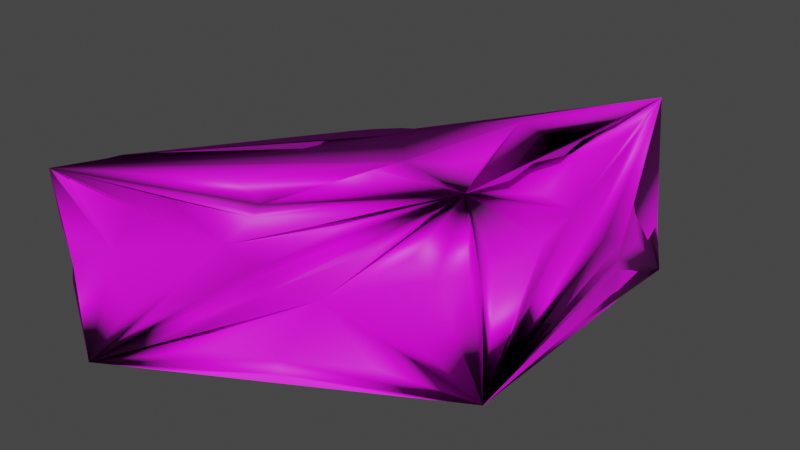# Source: RockModel.blend  (saved by Blender 3.4.6; exported with 4.5.12 LTS)
import bpy
from mathutils import Matrix  # noqa: F401  (used for matrix-valued properties, if any)

bpy.ops.wm.read_factory_settings(use_empty=True)
scene = bpy.context.scene
scene.name = 'Scene'

# ---- collections
col_collection = bpy.data.collections.new('Collection'); scene.collection.children.link(col_collection)

# ---- images (referenced by path relative to the original .blend; pixels are not part of the script)
import os
ASSET_DIR = os.environ.get("B2B_ASSET_DIR", "")  # directory of the original .blend (textures are referenced by path, not embedded)
HERE = os.path.dirname(os.path.abspath(__file__))  # packed textures are extracted next to this script under _unpacked/

def load_image(name, relpath, width, height, colorspace="sRGB"):
    """Load a texture the original file referenced (path relative to the .blend, or extracted next to this script)."""
    p = next((c for c in (os.path.join(HERE, relpath), os.path.join(ASSET_DIR, relpath)) if relpath and os.path.exists(c)), "")
    if p:
        img = bpy.data.images.load(p, check_existing=True)
        img.name = name
    else:  # same state as the original file: an image datablock whose file is absent (Cycles renders it pink)
        img = bpy.data.images.new(name, width, height)
        img.source = "FILE"
        img.filepath = "//" + (relpath or name)
    img.colorspace_settings.name = colorspace
    return img
img_rockbasecolor = load_image('RockBaseColor', 'rockTex.png', 1024, 1024, 'sRGB')

# ---- materials (node trees are filled in below, after node groups)
mat_lit = bpy.data.materials.new('Lit')
mat_lit.use_transparent_shadow = False
mat_lit.diffuse_color = (0.5, 0.5, 0.5, 1.0)
mat_lit.roughness = 0.5528

# ---- material node trees
mat_lit.use_nodes = True; mat_lit.node_tree.nodes.clear()
_N = mat_lit.node_tree.nodes; _L = mat_lit.node_tree.links
n0 = _N.new('ShaderNodeBsdfPrincipled'); n0.name = 'Principled BSDF'; n0.location = (10, 300)
n0.distribution = 'GGX'
n0.subsurface_method = 'RANDOM_WALK_SKIN'
n0.inputs[2].default_value = 0.5528
n0.inputs[3].default_value = 1.45
n0.inputs[27].default_value = (0.0, 0.0, 0.0, 1.0)
n0.inputs[28].default_value = 1.0
n1 = _N.new('ShaderNodeOutputMaterial'); n1.name = 'Material Output'; n1.location = (300, 300)
n2 = _N.new('ShaderNodeNormalMap'); n2.name = 'Normal Map'; n2.location = (-300, -300)
n2.label = 'Normal/Map'
n3 = _N.new('ShaderNodeTexImage'); n3.name = 'Image Texture'; n3.location = (-280, 280)
n3.image = img_rockbasecolor
_L.new(n0.outputs[0], n1.inputs[0])
_L.new(n2.outputs[0], n0.inputs[5])
_L.new(n3.outputs[0], n0.inputs[0])
n1.is_active_output = True

# ---- world
world_world = bpy.data.worlds.new('World'); scene.world = world_world
world_world.use_nodes = True; world_world.node_tree.nodes.clear()
_N = world_world.node_tree.nodes; _L = world_world.node_tree.links
n0 = _N.new('ShaderNodeOutputWorld'); n0.name = 'World Output'; n0.location = (300, 300)
n1 = _N.new('ShaderNodeBackground'); n1.name = 'Background'; n1.location = (10, 300)
n1.inputs[0].default_value = (0.05088, 0.05088, 0.05088, 1.0)
_L.new(n1.outputs[0], n0.inputs[0])
n0.is_active_output = True
world_world.color = (0.05088, 0.05088, 0.05088)
world_world.use_sun_shadow = False
world_world.sun_shadow_jitter_overblur = 0.0

# ---- meshes
me_scene = bpy.data.meshes.new('Scene')
me_scene.from_pydata([(-170.3, -201.8, -109.5), (101.6, -46.1, -111.5), (102.3, 227.9, -113.1), (93.5, 210.9, 57.3), (54.47, -12.13, 37.39), (-171.6, -209.0, 60.95), (-3.897, -4.236, -112.2), (8.163, -27.74, 55.27), (105.4, 60.99, 12.3), (113.0, 125.4, -54.93), (-53.61, -152.9, 15.4), (-28.2, -82.38, -52.83), (11.22, 82.35, 20.15), (-86.5, -2.205, -52.57), (8.326, -19.21, 51.14), (106.6, 93.46, -9.785), (120.6, 110.0, -31.5), (-38.42, -137.8, -4.307), (-31.73, -128.9, -23.76), (-58.94, 31.07, -4.872), (-66.43, 26.36, -21.96), (-29.97, 6.806, -112.1), (-57.37, -107.2, -108.8), (76.53, 67.15, -110.4), (46.79, 66.61, 67.17), (113.7, 4.671, 12.03), (82.09, 91.97, 36.09), (100.3, 91.41, -92.88), (-34.79, -140.8, 39.04), (58.72, -50.7, -16.97), (-37.93, -121.1, -92.86), (68.95, 164.2, -2.359), (-13.26, 15.25, 46.38), (-129.6, -132.4, -27.94), (-42.75, 15.34, -98.41), (117.1, 89.3, -21.65), (-43.86, -128.3, -18.64), (-53.3, 20.95, -12.16), (-24.28, 1.715, 58.76), (87.75, -15.59, -20.49), (71.75, 103.1, 42.21), (101.5, 89.67, -107.4), (-163.3, -206.7, -14.43), (-41.14, -126.1, 41.07), (74.1, -29.61, -18.08), (-36.47, -120.7, -105.2), (-162.4, -192.1, -15.88), (-35.24, 13.81, -108.1), (-71.22, -117.6, 55.13), (96.0, 154.9, 31.67), (97.38, 164.6, 13.05), (100.4, 34.7, -67.6), (-101.0, -168.9, -44.1), (10.79, -97.0, 28.51), (28.16, -79.97, 10.03), (-84.39, -155.9, -68.1), (37.84, 125.5, -46.15), (-59.15, -76.0, 31.19), (-105.1, -102.9, 10.58), (16.3, 106.0, -75.57), (61.77, -0.9213, 59.9), (53.31, 103.8, 55.58), (-63.36, -127.6, 55.4), (17.74, -71.02, 66.54), (104.9, 3.078, -36.56), (98.22, 150.2, 44.5), (98.04, 24.1, 36.31), (101.6, 38.37, -84.7), (96.0, 156.7, -88.42), (-127.7, -173.2, 28.8), (-119.7, -179.0, -36.28), (11.66, -104.2, 38.02), (-98.2, -165.1, 47.68), (45.41, -65.42, -63.04), (46.98, -64.71, 2.436), (-82.7, -153.8, -85.11), (29.19, -86.73, -88.68), (76.77, 160.8, 24.42), (68.13, 158.2, -35.97), (-55.7, -78.05, 40.3), (51.26, 126.3, 36.89), (-118.5, -113.6, -66.09), (-117.2, -123.4, -1.536), (17.13, 102.1, -92.52), (-103.8, -91.35, -91.3), (59.65, 147.5, 39.17), (16.93, 89.7, 46.03), (-14.5, 26.65, 55.63), (-54.55, -31.17, 61.52), (-94.9, -90.44, 57.41), (99.44, 218.2, -62.12), (-112.1, -168.4, -109.9), (-34.38, -124.0, -110.5), (43.31, -79.47, -111.0), (101.6, 136.4, -111.7), (98.44, 189.6, -113.3), (92.17, 140.2, 55.89), (81.09, 105.3, 49.11), (88.0, 67.48, 50.29), (83.92, 32.86, 55.02), (85.36, 0.7371, 52.75), (-14.57, 43.73, -111.5), (-142.9, -166.4, 64.99), (-148.6, -174.5, 63.48), (-155.7, -182.0, 57.66), (-162.9, -190.1, 52.45), (-168.0, -199.3, 54.47), (-170.0, -205.1, -34.03), (-169.5, -207.3, 15.47), (93.86, -41.61, -15.57), (69.39, -21.27, 15.38), (95.72, 178.4, -7.049), (95.35, 183.8, 3.675), (94.98, 189.3, 14.4), (94.61, 194.7, 25.12), (94.24, 200.1, 35.85), (93.87, 205.5, 46.57), (-161.4, -202.8, 41.75), (-137.6, -187.5, -4.911), (100.8, 180.7, -64.99), (96.77, 174.1, -24.52), (72.37, 177.8, 56.67), (68.92, 167.8, 50.64), (65.45, 157.6, 43.5), (52.79, 138.6, 40.95), (47.37, 130.7, 46.8), (42.34, 123.5, 51.2), (35.62, 116.8, 50.44), (27.58, 108.6, 45.07), (21.15, 99.18, 42.98), (13.03, 81.38, 51.61), (7.811, 74.0, 53.68), (-5.607, 57.26, 47.18), (-10.43, 46.97, 45.79), (-12.45, 36.35, 49.32), (-18.59, 18.14, 60.26), (-25.32, 10.75, 61.31), (-33.75, 3.96, 60.85), (-41.31, -4.374, 61.08), (-51.39, -20.9, 61.85), (-55.59, -42.81, 60.17), (-55.15, -54.67, 57.63), (-55.48, -65.94, 52.7), (-70.92, -82.32, 46.47), (-85.41, -85.29, 51.71), (-100.8, -98.36, 62.15), (-136.4, -155.9, 64.61)], [], [(4, 36, 0), (5, 37, 2), (42, 5, 108), (5, 43, 4), (7, 48, 5), (8, 49, 3), (3, 50, 9), (9, 51, 1), (0, 52, 10), (10, 53, 4), (4, 54, 11), (11, 55, 0), (2, 56, 12), (12, 57, 5), (5, 58, 13), (13, 59, 2), (6, 21, 2), (1, 22, 6), (6, 22, 0), (6, 23, 1), (4, 60, 7), (7, 61, 3), (5, 62, 7), (7, 63, 4), (4, 25, 8), (8, 64, 1), (3, 65, 8), (8, 66, 4), (1, 67, 9), (9, 68, 2), (5, 69, 10), (10, 70, 0), (4, 71, 10), (10, 72, 5), (1, 73, 11), (11, 74, 4), (0, 75, 11), (11, 76, 1), (3, 77, 12), (12, 78, 2), (5, 79, 12), (12, 80, 3), (0, 81, 13), (13, 82, 5), (2, 83, 13), (13, 84, 0), (3, 35, 1), (1, 35, 15), (15, 35, 3), (3, 35, 16), (16, 35, 1), (0, 36, 17), (17, 36, 4), (4, 36, 18), (18, 36, 0), (2, 37, 19), (19, 37, 5), (5, 37, 20), (20, 37, 2), (0, 47, 21), (21, 47, 2), (3, 38, 14), (14, 38, 5), (1, 45, 22), (22, 45, 0), (2, 41, 23), (23, 41, 1), (4, 40, 24), (24, 40, 3), (4, 39, 25), (25, 39, 1), (3, 40, 26), (26, 40, 4), (2, 111, 120), (1, 41, 27), (27, 41, 2), (118, 42, 0), (4, 43, 28), (28, 43, 5), (1, 44, 29), (29, 44, 4), (0, 45, 30), (30, 45, 1), (3, 111, 31), (31, 111, 2), (5, 38, 32), (32, 38, 3), (0, 46, 33), (33, 46, 5), (2, 47, 34), (34, 47, 0), (7, 61, 14), (14, 61, 3), (5, 48, 14), (14, 48, 7), (15, 8, 1), (3, 49, 15), (15, 49, 8), (9, 50, 16), (16, 50, 3), (1, 51, 16), (16, 51, 9), (10, 52, 17), (17, 52, 0), (4, 53, 17), (17, 53, 10), (11, 54, 18), (18, 54, 4), (0, 55, 18), (18, 55, 11), (12, 56, 19), (19, 56, 2), (5, 57, 19), (19, 57, 12), (13, 58, 20), (20, 58, 5), (2, 59, 20), (20, 59, 13), (21, 6, 0), (23, 6, 2), (7, 60, 24), (24, 60, 4), (3, 61, 24), (24, 61, 7), (7, 62, 43), (43, 62, 5), (4, 63, 43), (43, 63, 7), (1, 64, 25), (25, 64, 8), (8, 65, 26), (26, 65, 3), (4, 66, 26), (26, 66, 8), (9, 119, 120), (116, 3, 50, 120, 111, 112, 113, 114, 115), (120, 50, 9), (9, 67, 27), (27, 67, 1), (2, 68, 27), (27, 68, 9), (10, 69, 118), (118, 70, 10), (10, 71, 28), (28, 71, 4), (5, 72, 28), (28, 72, 10), (11, 73, 29), (29, 73, 1), (4, 74, 29), (29, 74, 11), (11, 75, 30), (30, 75, 0), (1, 76, 30), (30, 76, 11), (12, 77, 31), (31, 77, 3), (2, 78, 31), (31, 78, 12), (12, 79, 32), (32, 79, 5), (3, 80, 32), (32, 80, 12), (13, 81, 33), (33, 81, 0), (5, 82, 33), (33, 82, 13), (13, 83, 34), (34, 83, 2), (0, 84, 34), (34, 84, 13), (120, 119, 2), (133, 134, 87, 135, 136, 137, 138, 139, 88, 140, 141, 142, 79, 143, 144, 89, 145, 146, 102, 103, 104, 105, 106, 5, 38, 3, 121, 122, 123, 85, 124, 125, 126, 127, 128, 129, 86, 130, 131, 132), (109, 1, 39, 4, 110), (99, 100, 4, 40, 3, 96, 97, 98), (111, 90, 3), (90, 111, 2), (2, 41, 1, 94, 95), (110, 4, 44, 1, 109), (45, 0, 91, 92, 93, 1), (46, 0, 107, 42, 108, 5), (47, 101, 0), (101, 47, 2), (119, 9, 2), (117, 106, 5, 42, 118), (117, 118, 69, 5, 106), (70, 118, 0), (42, 107, 0), (116, 115, 114, 113, 112, 111, 3), (94, 1, 3, 90, 2, 95), (5, 2, 101, 0, 4)])
me_scene.polygons.foreach_set('use_smooth', [True] * 191)
_k = set([(0, 42), (0, 91), (0, 101), (0, 107), (1, 93), (1, 94), (1, 109), (2, 90), (2, 95), (2, 101), (3, 90), (3, 96), (3, 121), (4, 5), (4, 100), (4, 110), (5, 42), (5, 108), (79, 142), (79, 143), (85, 123), (85, 124), (86, 129), (86, 130), (87, 134), (87, 135), (88, 139), (88, 140), (89, 144), (89, 145), (91, 92), (92, 93), (94, 95), (96, 97), (97, 98), (98, 99), (99, 100), (102, 103), (102, 146), (103, 104), (104, 105), (105, 106), (109, 110), (111, 112), (111, 120), (121, 122), (122, 123), (124, 125), (125, 126), (126, 127), (127, 128), (128, 129), (130, 131), (131, 132), (132, 133), (133, 134), (135, 136), (136, 137), (137, 138), (138, 139), (140, 141), (141, 142), (143, 144), (145, 146)])
me_scene.attributes.new('sharp_edge', 'BOOLEAN', 'EDGE').data.foreach_set('value', [ (min(e.vertices), max(e.vertices)) in _k for e in me_scene.edges])
_uv = me_scene.uv_layers.new(name='UVSet0')
_uv.uv.foreach_set('vector', [0.1096, 0.1231, 0.1605, 0.05151, 0.2382, 0.0, 0.0, 0.0871, 0.08887, 0.3753, 0.2346, 0.6511, 0.3319, 0.2783, 0.412, 0.2638, 0.3668, 0.2749, 0.0, 0.0871, 0.05902, 0.09662, 0.1096, 0.1231, 0.841, 0.7625, 0.8639, 0.8637, 0.888, 1.0, 0.5231, 0.169, 0.5556, 0.06305, 0.5907, 0.0, 0.04173, 0.788, 0.03102, 0.7272, 0.04173, 0.6511, 0.6954, 0.7028, 0.7359, 0.7763, 0.7567, 0.863, 0.2382, 0.3071, 0.2804, 0.2164, 0.3291, 0.148, 0.3291, 0.148, 0.3192, 0.08353, 0.3259, 0.0, 0.574, 0.2699, 0.5632, 0.3466, 0.5196, 0.3944, 0.5196, 0.3944, 0.5547, 0.4865, 0.5457, 0.5971, 0.7629, 0.0, 0.7331, 0.1428, 0.6768, 0.2249, 0.6768, 0.2249, 0.71, 0.3793, 0.7062, 0.5477, 0.412, 0.2638, 0.3907, 0.3947, 0.3461, 0.4933, 0.3461, 0.4933, 0.3692, 0.6525, 0.3678, 0.8069, 0.8697, 0.2464, 0.8965, 0.2417, 0.9053, 0.489, 0.7629, 0.2677, 0.8591, 0.1353, 0.8697, 0.2464, 0.8697, 0.2464, 0.8591, 0.1353, 0.901, 0.0, 0.8697, 0.2464, 0.8421, 0.3461, 0.7629, 0.2677, 0.7723, 0.7389, 0.794, 0.7185, 0.841, 0.7625, 0.7586, 0.7913, 0.7567, 0.6576, 0.7586, 0.5477, 0.888, 1.0, 0.8453, 0.8798, 0.841, 0.7625, 0.841, 0.7625, 0.8164, 0.7991, 0.7723, 0.7389, 0.574, 0.2699, 0.5165, 0.2266, 0.5231, 0.169, 0.5231, 0.169, 0.4812, 0.2314, 0.4168, 0.2885, 0.5907, 0.0, 0.5709, 0.06421, 0.5231, 0.169, 0.5231, 0.169, 0.5529, 0.1983, 0.574, 0.2699, 0.7567, 0.863, 0.7223, 0.7878, 0.6954, 0.7028, 0.6954, 0.7028, 0.6498, 0.7054, 0.5907, 0.6688, 0.4168, 0.256, 0.3629, 0.2182, 0.3291, 0.148, 0.3291, 0.148, 0.2964, 0.2322, 0.2382, 0.3071, 0.3259, 0.0, 0.3359, 0.07303, 0.3291, 0.148, 0.3291, 0.148, 0.3763, 0.1823, 0.4168, 0.256, 0.4168, 0.2885, 0.4841, 0.3317, 0.5196, 0.3944, 0.5196, 0.3944, 0.5303, 0.3184, 0.574, 0.2699, 0.5457, 0.5971, 0.5137, 0.4936, 0.5196, 0.3944, 0.5196, 0.3944, 0.4606, 0.3643, 0.4168, 0.2885, 0.5907, 0.07765, 0.6407, 0.1158, 0.6768, 0.2249, 0.6768, 0.2249, 0.7062, 0.101, 0.7629, 0.0, 0.7062, 0.5477, 0.6818, 0.3962, 0.6768, 0.2249, 0.6768, 0.2249, 0.6338, 0.1711, 0.5907, 0.07765, 0.2382, 0.3071, 0.3076, 0.3884, 0.3461, 0.4933, 0.3461, 0.4933, 0.3626, 0.3685, 0.412, 0.2638, 0.3678, 0.8069, 0.3399, 0.651, 0.3461, 0.4933, 0.3461, 0.4933, 0.2817, 0.4257, 0.2382, 0.3071, 0.4168, 0.8363, 0.4762, 0.713, 0.5748, 0.5971, 0.4168, 0.2885, 0.4825, 0.1322, 0.4999, 0.1301, 0.4999, 0.1301, 0.4825, 0.1322, 0.5907, 0.0, 0.7567, 0.5477, 0.7535, 0.7123, 0.7334, 0.7006, 0.7334, 0.7006, 0.7535, 0.7123, 0.7567, 0.863, 0.2382, 0.3071, 0.2849, 0.132, 0.3013, 0.1319, 0.3013, 0.1319, 0.2849, 0.132, 0.3259, 0.0, 0.574, 0.2699, 0.5907, 0.4185, 0.5793, 0.4122, 0.5793, 0.4122, 0.5907, 0.4185, 0.5457, 0.5971, 0.7629, 0.0, 0.7629, 0.3062, 0.7504, 0.302, 0.7504, 0.302, 0.7629, 0.3062, 0.7062, 0.5477, 0.412, 0.2638, 0.4168, 0.5269, 0.3997, 0.5264, 0.3997, 0.5264, 0.4168, 0.5269, 0.3678, 0.8069, 0.901, 0.0, 0.9053, 0.2446, 0.8965, 0.2417, 0.8965, 0.2417, 0.9053, 0.2446, 0.9053, 0.489, 0.8883, 0.489, 0.8883, 0.7526, 0.8485, 0.7531, 0.8485, 0.7531, 0.8883, 0.7526, 0.888, 1.0, 0.7629, 0.2677, 0.8349, 0.1352, 0.8591, 0.1353, 0.8591, 0.1353, 0.8349, 0.1352, 0.901, 0.0, 0.9053, 0.489, 0.8335, 0.3774, 0.8421, 0.3461, 0.8421, 0.3461, 0.8335, 0.3774, 0.7629, 0.2677, 0.7723, 0.7389, 0.7629, 0.6175, 0.799, 0.6572, 0.799, 0.6572, 0.7629, 0.6175, 0.7673, 0.4952, 0.574, 0.2699, 0.5031, 0.2552, 0.5165, 0.2266, 0.5165, 0.2266, 0.5031, 0.2552, 0.4168, 0.2885, 0.5907, 0.0, 0.5889, 0.123, 0.5729, 0.1333, 0.5729, 0.1333, 0.5889, 0.123, 0.574, 0.2699, 0.5907, 0.6688, 0.6937, 0.634, 0.6846, 0.6481, 0.7567, 0.863, 0.6752, 0.7655, 0.6844, 0.7556, 0.6844, 0.7556, 0.6752, 0.7655, 0.5907, 0.6688, 0.3331, 0.2433, 0.3319, 0.2783, 0.2382, 0.3071, 0.3259, 0.0, 0.3634, 0.1076, 0.353, 0.1156, 0.353, 0.1156, 0.3634, 0.1076, 0.4168, 0.256, 0.4168, 0.2885, 0.5094, 0.2889, 0.5127, 0.3092, 0.5127, 0.3092, 0.5094, 0.2889, 0.574, 0.2699, 0.5457, 0.5971, 0.4661, 0.4512, 0.4788, 0.4477, 0.4788, 0.4477, 0.4661, 0.4512, 0.4168, 0.2885, 0.5907, 0.07765, 0.6635, 0.07291, 0.6693, 0.1056, 0.6693, 0.1056, 0.6635, 0.07291, 0.7629, 0.0, 0.7062, 0.5477, 0.6503, 0.3383, 0.6575, 0.32, 0.6575, 0.32, 0.6503, 0.3383, 0.5907, 0.07765, 0.2382, 0.3071, 0.3347, 0.2985, 0.3356, 0.361, 0.3356, 0.361, 0.3347, 0.2985, 0.412, 0.2638, 0.3678, 0.8069, 0.2901, 0.5545, 0.3012, 0.5486, 0.3012, 0.5486, 0.2901, 0.5545, 0.2382, 0.3071, 0.841, 0.7625, 0.8687, 0.6096, 0.8485, 0.7531, 0.8485, 0.7531, 0.8687, 0.6096, 0.8883, 0.489, 0.888, 1.0, 0.8639, 0.8637, 0.8485, 0.7531, 0.8485, 0.7531, 0.8639, 0.8637, 0.841, 0.7625, 0.4999, 0.1301, 0.5231, 0.169, 0.4168, 0.2885, 0.5907, 0.0, 0.5556, 0.06305, 0.4999, 0.1301, 0.4999, 0.1301, 0.5556, 0.06305, 0.5231, 0.169, 0.6954, 0.7028, 0.7361, 0.6139, 0.7334, 0.7006, 0.7334, 0.7006, 0.7361, 0.6139, 0.7567, 0.5477, 0.7567, 0.863, 0.7359, 0.7763, 0.7334, 0.7006, 0.7334, 0.7006, 0.7359, 0.7763, 0.6954, 0.7028, 0.3291, 0.148, 0.2804, 0.2164, 0.3013, 0.1319, 0.3013, 0.1319, 0.2804, 0.2164, 0.2382, 0.3071, 0.3259, 0.0, 0.3192, 0.08353, 0.3013, 0.1319, 0.3013, 0.1319, 0.3192, 0.08353, 0.3291, 0.148, 0.5196, 0.3944, 0.5632, 0.3466, 0.5793, 0.4122, 0.5793, 0.4122, 0.5632, 0.3466, 0.574, 0.2699, 0.5457, 0.5971, 0.5547, 0.4865, 0.5793, 0.4122, 0.5793, 0.4122, 0.5547, 0.4865, 0.5196, 0.3944, 0.6768, 0.2249, 0.7331, 0.1428, 0.7504, 0.302, 0.7504, 0.302, 0.7331, 0.1428, 0.7629, 0.0, 0.7062, 0.5477, 0.71, 0.3793, 0.7504, 0.302, 0.7504, 0.302, 0.71, 0.3793, 0.6768, 0.2249, 0.3461, 0.4933, 0.3907, 0.3947, 0.3997, 0.5264, 0.3997, 0.5264, 0.3907, 0.3947, 0.412, 0.2638, 0.3678, 0.8069, 0.3692, 0.6525, 0.3997, 0.5264, 0.3997, 0.5264, 0.3692, 0.6525, 0.3461, 0.4933, 0.8965, 0.2417, 0.8697, 0.2464, 0.901, 0.0, 0.8421, 0.3461, 0.8697, 0.2464, 0.9053, 0.489, 0.841, 0.7625, 0.794, 0.7185, 0.799, 0.6572, 0.799, 0.6572, 0.794, 0.7185, 0.7723, 0.7389, 0.7673, 0.4952, 0.8023, 0.6141, 0.799, 0.6572, 0.799, 0.6572, 0.8023, 0.6141, 0.841, 0.7625, 0.841, 0.7625, 0.8453, 0.8798, 0.8232, 0.8681, 0.8232, 0.8681, 0.8453, 0.8798, 0.888, 1.0, 0.7723, 0.7389, 0.8164, 0.7991, 0.8232, 0.8681, 0.8232, 0.8681, 0.8164, 0.7991, 0.841, 0.7625, 0.4168, 0.2885, 0.4812, 0.2314, 0.5165, 0.2266, 0.5165, 0.2266, 0.4812, 0.2314, 0.5231, 0.169, 0.5231, 0.169, 0.5709, 0.06421, 0.5729, 0.1333, 0.5729, 0.1333, 0.5709, 0.06421, 0.5907, 0.0, 0.574, 0.2699, 0.5529, 0.1983, 0.5729, 0.1333, 0.5729, 0.1333, 0.5529, 0.1983, 0.5231, 0.169, 0.6954, 0.7028, 0.6532, 0.6697, 0.6846, 0.6481, 0.7125, 0.5825, 0.7161, 0.5719, 0.7164, 0.6308, 0.6846, 0.6481, 0.6937, 0.634, 0.6977, 0.6237, 0.7015, 0.6134, 0.7052, 0.6031, 0.7089, 0.5927, 0.6846, 0.6481, 0.7164, 0.6308, 0.6954, 0.7028, 0.6954, 0.7028, 0.7223, 0.7878, 0.6844, 0.7556, 0.6844, 0.7556, 0.7223, 0.7878, 0.7567, 0.863, 0.5907, 0.6688, 0.6498, 0.7054, 0.6844, 0.7556, 0.6844, 0.7556, 0.6498, 0.7054, 0.6954, 0.7028, 0.3291, 0.148, 0.3629, 0.2182, 0.3331, 0.2433, 0.3331, 0.2433, 0.2964, 0.2322, 0.3291, 0.148, 0.3291, 0.148, 0.3359, 0.07303, 0.353, 0.1156, 0.353, 0.1156, 0.3359, 0.07303, 0.3259, 0.0, 0.4168, 0.256, 0.3763, 0.1823, 0.353, 0.1156, 0.353, 0.1156, 0.3763, 0.1823, 0.3291, 0.148, 0.5196, 0.3944, 0.4841, 0.3317, 0.5127, 0.3092, 0.5127, 0.3092, 0.4841, 0.3317, 0.4168, 0.2885, 0.574, 0.2699, 0.5303, 0.3184, 0.5127, 0.3092, 0.5127, 0.3092, 0.5303, 0.3184, 0.5196, 0.3944, 0.5196, 0.3944, 0.5137, 0.4936, 0.4788, 0.4477, 0.4788, 0.4477, 0.5137, 0.4936, 0.5457, 0.5971, 0.4168, 0.2885, 0.4606, 0.3643, 0.4788, 0.4477, 0.4788, 0.4477, 0.4606, 0.3643, 0.5196, 0.3944, 0.6768, 0.2249, 0.6407, 0.1158, 0.6693, 0.1056, 0.6693, 0.1056, 0.6407, 0.1158, 0.5907, 0.07765, 0.7629, 0.0, 0.7062, 0.101, 0.6693, 0.1056, 0.6693, 0.1056, 0.7062, 0.101, 0.6768, 0.2249, 0.6768, 0.2249, 0.6818, 0.3962, 0.6575, 0.32, 0.6575, 0.32, 0.6818, 0.3962, 0.7062, 0.5477, 0.5907, 0.07765, 0.6338, 0.1711, 0.6575, 0.32, 0.6575, 0.32, 0.6338, 0.1711, 0.6768, 0.2249, 0.3461, 0.4933, 0.3076, 0.3884, 0.3356, 0.361, 0.3356, 0.361, 0.3076, 0.3884, 0.2382, 0.3071, 0.412, 0.2638, 0.3626, 0.3685, 0.3356, 0.361, 0.3356, 0.361, 0.3626, 0.3685, 0.3461, 0.4933, 0.3461, 0.4933, 0.3399, 0.651, 0.3012, 0.5486, 0.3012, 0.5486, 0.3399, 0.651, 0.3678, 0.8069, 0.2382, 0.3071, 0.2817, 0.4257, 0.3012, 0.5486, 0.3012, 0.5486, 0.2817, 0.4257, 0.3461, 0.4933, 0.6846, 0.6481, 0.6532, 0.6697, 0.5907, 0.6688, 0.9172, 0.29, 0.9223, 0.2803, 0.9298, 0.2719, 0.9351, 0.2633, 0.9334, 0.2538, 0.9305, 0.2437, 0.929, 0.233, 0.9299, 0.2144, 0.9329, 0.2046, 0.9386, 0.1948, 0.9309, 0.186, 0.9209, 0.1796, 0.9053, 0.1738, 0.9121, 0.159, 0.9133, 0.144, 0.9177, 0.1331, 0.9249, 0.1254, 0.9352, 0.06117, 0.9349, 0.0493, 0.9366, 0.03986, 0.9321, 0.02942, 0.9283, 0.01846, 0.9317, 0.008713, 0.9395, 0.0, 0.9395, 0.2471, 0.9245, 0.4773, 0.9245, 0.4395, 0.9188, 0.4294, 0.9121, 0.4189, 0.9085, 0.4075, 0.9108, 0.3968, 0.917, 0.388, 0.9216, 0.3798, 0.9197, 0.3708, 0.9142, 0.36, 0.9123, 0.349, 0.9156, 0.3392, 0.9212, 0.3305, 0.923, 0.3217, 0.9173, 0.301, 0.5019, 0.2741, 0.4168, 0.2885, 0.5031, 0.2552, 0.574, 0.2699, 0.5415, 0.2718, 0.004753, 0.6987, 0.0, 0.6681, 0.03102, 0.6511, 0.03102, 0.7631, 0.0242, 0.8696, 0.01405, 0.8024, 0.0204, 0.7671, 0.00808, 0.7323, 0.4676, 0.8752, 0.5307, 0.8496, 0.4168, 0.8363, 0.5307, 0.8496, 0.4676, 0.8752, 0.5838, 0.853, 0.5838, 0.853, 0.5838, 0.7246, 0.5748, 0.5971, 0.5815, 0.7689, 0.5795, 0.819, 0.5415, 0.2718, 0.574, 0.2699, 0.5094, 0.2889, 0.4168, 0.2885, 0.5019, 0.2741, 0.8883, 0.6393, 0.8946, 0.489, 0.8946, 0.5536, 0.8946, 0.6396, 0.8946, 0.7256, 0.8946, 0.7901, 0.3347, 0.2985, 0.2382, 0.3071, 0.3114, 0.2898, 0.3319, 0.2783, 0.3668, 0.2749, 0.412, 0.2638, 0.2382, 0.339, 0.2336, 0.391, 0.2382, 0.0, 0.2336, 0.391, 0.2382, 0.339, 0.2346, 0.6511, 0.6532, 0.6697, 0.6954, 0.7028, 0.5907, 0.6688, 0.3897, 0.2575, 0.4045, 0.2542, 0.412, 0.2638, 0.3319, 0.2783, 0.3331, 0.2433, 0.3897, 0.2575, 0.3331, 0.2433, 0.3629, 0.2182, 0.4168, 0.256, 0.4045, 0.2542, 0.2964, 0.2322, 0.3331, 0.2433, 0.2382, 0.3071, 0.3319, 0.2783, 0.3114, 0.2898, 0.2382, 0.3071, 0.7125, 0.5825, 0.7089, 0.5927, 0.7052, 0.6031, 0.7015, 0.6134, 0.6977, 0.6237, 0.6937, 0.634, 0.7161, 0.5719, 0.5815, 0.7689, 0.5748, 0.5971, 0.4168, 0.8363, 0.5307, 0.8496, 0.5838, 0.853, 0.5795, 0.819, 0.0, 0.0871, 0.2346, 0.6511, 0.2336, 0.391, 0.2382, 0.0, 0.1096, 0.1231])
me_scene.materials.append(mat_lit)
me_scene.remesh_voxel_size = 140.2
me_scene.update()
me_scene.normals_split_custom_set([tuple(v) for v in zip(*[iter([0.4505, 0.1407, -0.8817, 0.6746, -0.2688, -0.6875, 0.5078, 0.2275, -0.8309, -0.8306, -0.5489, 0.09383, -0.4841, -0.04199, -0.874, -0.3307, 0.8473, -0.4155, -0.934, 0.3169, 0.1648, -0.7322, -0.6739, -0.09837, -0.8786, -0.4775, -0.007301, -0.1956, 0.6046, 0.7721, 0.3295, -0.2687, 0.9051, -0.4452, 0.5233, 0.7266, -0.2132, 0.2013, 0.956, -0.653, 0.7229, 0.2258, 0.2291, -0.2504, 0.9406, 0.9545, 0.01747, 0.2976, 0.9877, -0.0205, 0.1552, 0.134, -0.2264, 0.9648, 0.5686, -0.5751, 0.5882, 0.1619, -0.696, 0.6995, 0.2787, -0.576, 0.7685, 0.9682, 0.101, -0.2287, 0.778, 0.2845, -0.5602, 0.8526, 0.2531, -0.4573, 0.5552, -0.8204, -0.1368, 0.559, -0.8072, -0.1893, 0.4974, -0.8672, -0.02162, 0.4974, -0.8672, -0.02162, 0.7304, -0.4932, 0.4725, 0.9562, -0.2925, 0.004907, 0.4246, -0.7765, 0.4656, 0.7116, -0.5893, 0.3825, 0.6368, -0.771, 0.003701, 0.6368, -0.771, 0.003701, 0.5985, -0.6232, -0.5034, 0.527, -0.8498, -0.01353, -0.5122, 0.7583, 0.4032, -0.6519, 0.6676, 0.3596, -0.7226, 0.5718, 0.3884, -0.7226, 0.5718, 0.3884, -0.7985, 0.6012, 0.02943, -0.3938, 0.5356, 0.747, -0.9075, 0.4126, -0.0787, -0.8686, 0.495, -0.02304, -0.8731, 0.4627, -0.1538, -0.8731, 0.4627, -0.1538, -0.7834, 0.607, 0.1333, -0.7203, 0.5463, -0.4275, 0.002615, -0.01164, -0.9999, -0.1269, 0.02541, -0.9916, 0.08127, -0.007988, -0.9967, 0.03982, -0.02446, -0.9989, 0.0853, -0.1364, -0.987, 0.002615, -0.01164, -0.9999, 0.002615, -0.01164, -0.9999, 0.0853, -0.1364, -0.987, 0.04512, -0.08625, -0.9953, 0.002615, -0.01164, -0.9999, 0.01346, 0.02395, -0.9996, 0.03982, -0.02446, -0.9989, 0.8767, -0.4806, 0.01888, 0.833, -0.2383, 0.4994, -0.2132, 0.2013, 0.956, -0.2136, -0.9401, -0.2657, 0.9057, -0.406, -0.1224, 0.8065, -0.2775, 0.522, 0.2291, -0.2504, 0.9406, 0.3576, -0.3674, 0.8586, -0.2132, 0.2013, 0.956, -0.2132, 0.2013, 0.956, 0.4506, -0.4963, 0.742, 0.8767, -0.4806, 0.01888, 0.1231, -0.2717, 0.9545, 0.8332, -0.3127, 0.456, 0.9545, 0.01747, 0.2976, 0.9545, 0.01747, 0.2976, 0.9811, 0.1357, -0.1381, 0.8976, -0.287, 0.3346, 0.134, -0.2264, 0.9648, 0.7659, -0.08487, 0.6373, 0.9545, 0.01747, 0.2976, 0.9545, 0.01747, 0.2976, 0.7647, -0.5281, 0.3693, 0.1231, -0.2717, 0.9545, 0.8526, 0.2531, -0.4573, 0.7505, 0.1884, -0.6334, 0.9682, 0.101, -0.2287, 0.9682, 0.101, -0.2287, 0.9777, -0.09844, -0.1856, 0.9986, 0.05242, 0.00898, 0.4819, -0.8671, -0.1264, 0.3285, -0.9146, -0.2357, 0.4974, -0.8672, -0.02162, 0.4974, -0.8672, -0.02162, 0.3635, -0.9312, 0.02734, 0.5552, -0.8204, -0.1368, 0.9562, -0.2925, 0.004907, 0.8433, -0.4745, 0.2525, 0.4974, -0.8672, -0.02162, 0.4974, -0.8672, -0.02162, 0.374, -0.8083, -0.4547, 0.4819, -0.8671, -0.1264, 0.3841, -0.9004, 0.2042, 0.2928, -0.9548, 0.05022, 0.6368, -0.771, 0.003701, 0.6368, -0.771, 0.003701, 0.3062, -0.8269, 0.4717, 0.4246, -0.7765, 0.4656, 0.527, -0.8498, -0.01353, 0.3703, -0.8182, 0.4397, 0.6368, -0.771, 0.003701, 0.6368, -0.771, 0.003701, 0.5124, -0.7554, 0.4084, 0.3841, -0.9004, 0.2042, -0.696, 0.6713, -0.2547, -0.8755, 0.4798, -0.0579, -0.7226, 0.5718, 0.3884, -0.7226, 0.5718, 0.3884, -0.7783, 0.6072, 0.1596, -0.5122, 0.7583, 0.4032, -0.3938, 0.5356, 0.747, -0.7262, 0.6378, 0.2566, -0.7226, 0.5718, 0.3884, -0.7226, 0.5718, 0.3884, -0.8061, 0.2996, 0.5103, -0.696, 0.6713, -0.2547, -0.891, 0.454, -0.01019, -0.9191, 0.299, 0.2566, -0.8731, 0.4627, -0.1538, -0.8731, 0.4627, -0.1538, -0.9271, 0.2271, -0.2982, -0.9075, 0.4126, -0.0787, -0.7203, 0.5463, -0.4275, -0.7769, 0.4641, -0.4255, -0.8731, 0.4627, -0.1538, -0.8731, 0.4627, -0.1538, -0.7765, 0.5129, -0.3661, -0.891, 0.454, -0.01019, -0.9971, 0.03111, -0.07009, -0.8787, 0.2967, -0.3741, -0.998, 0.04945, -0.03843, 0.8976, -0.287, 0.3346, -0.2792, -0.5209, 0.8066, 0.8842, -0.1903, 0.4267, 0.8842, -0.1903, 0.4267, -0.2792, -0.5209, 0.8066, 0.134, -0.2264, 0.9648, 0.2416, 0.7725, -0.5873, 0.9227, 0.2221, -0.3151, 0.9979, 0.06277, -0.01556, 0.9979, 0.06277, -0.01556, 0.9227, 0.2221, -0.3151, 0.8526, 0.2531, -0.4573, 0.5552, -0.8204, -0.1368, 0.6968, -0.3593, -0.6208, 0.6935, -0.6338, -0.3425, 0.6935, -0.6338, -0.3425, 0.6968, -0.3593, -0.6208, 0.9562, -0.2925, 0.004907, 0.4246, -0.7765, 0.4656, 0.6856, -0.6981, -0.2065, 0.6801, -0.7322, -0.03677, 0.6801, -0.7322, -0.03677, 0.6856, -0.6981, -0.2065, 0.527, -0.8498, -0.01353, -0.5122, 0.7583, 0.4032, -0.7433, 0.207, -0.6361, -0.9, 0.4309, 0.06616, -0.9, 0.4309, 0.06616, -0.7433, 0.207, -0.6361, -0.3938, 0.5356, 0.747, -0.9075, 0.4126, -0.0787, -0.6852, 0.5915, 0.4249, -0.7143, 0.6155, 0.333, -0.7143, 0.6155, 0.333, -0.6852, 0.5915, 0.4249, -0.7203, 0.5463, -0.4275, 0.04512, -0.08625, -0.9953, -0.5983, 0.3696, -0.7109, -0.1269, 0.02541, -0.9916, -0.1269, 0.02541, -0.9916, -0.5983, 0.3696, -0.7109, 0.08127, -0.007988, -0.9967, -0.4823, 0.1141, 0.8685, 0.1214, -0.06779, 0.9903, -0.3638, 0.1464, 0.9199, -0.3638, 0.1464, 0.9199, 0.1214, -0.06779, 0.9903, 0.2291, -0.2504, 0.9406, 0.03982, -0.02446, -0.9989, 0.2123, -0.3952, -0.8937, 0.0853, -0.1364, -0.987, 0.0853, -0.1364, -0.987, 0.2123, -0.3952, -0.8937, 0.04512, -0.08625, -0.9953, 0.08127, -0.007988, -0.9967, 0.3401, -0.03582, -0.9397, 0.01346, 0.02395, -0.9996, 0.01346, 0.02395, -0.9996, 0.3401, -0.03582, -0.9397, 0.03982, -0.02446, -0.9989, 0.8767, -0.4806, 0.01888, 0.9809, -0.1803, -0.07339, -0.07183, 0.1205, 0.9901, -0.07183, 0.1205, 0.9901, 0.9809, -0.1803, -0.07339, 0.986, -0.1565, 0.05789, 0.1231, -0.2717, 0.9545, 0.7628, -0.5316, 0.3681, 0.8332, -0.3127, 0.456, 0.8332, -0.3127, 0.456, 0.7628, -0.5316, 0.3681, 0.8976, -0.287, 0.3346, 0.134, -0.2264, 0.9648, -0.6696, 0.0649, 0.7399, 0.4572, -0.1345, 0.8791, 0.4572, -0.1345, 0.8791, -0.6696, 0.0649, 0.7399, 0.1231, -0.2717, 0.9545, 0.9986, 0.05242, 0.00898, 0.9402, -0.2901, 0.1786, 0.9897, 0.09835, -0.1036, 0.8526, 0.2531, -0.4573, 0.9971, -0.001981, 0.07569, 0.9943, 0.005193, -0.1069, 0.9943, 0.005193, -0.1069, 0.9971, -0.001981, 0.07569, 0.9986, 0.05242, 0.00898, 0.5204, -0.8528, 0.04306, 0.8546, -0.5193, -0.003366, 0.5552, -0.8204, -0.1368, 0.9562, -0.2925, 0.004907, 0.08972, 0.004302, 0.996, 0.4872, -0.6323, 0.6024, 0.4872, -0.6323, 0.6024, 0.08972, 0.004302, 0.996, 0.4819, -0.8671, -0.1264, 0.3841, -0.9004, 0.2042, 0.2036, -0.9336, 0.2947, 0.6777, -0.709, 0.1951, 0.6777, -0.709, 0.1951, 0.2036, -0.9336, 0.2947, 0.4246, -0.7765, 0.4656, 0.527, -0.8498, -0.01353, 0.4762, -0.84, -0.26, 0.517, -0.8126, 0.2692, 0.517, -0.8126, 0.2692, 0.4762, -0.84, -0.26, 0.3841, -0.9004, 0.2042, -0.696, 0.6713, -0.2547, 0.1596, 0.9872, -0.002023, -0.7219, 0.6896, 0.05655, -0.7219, 0.6896, 0.05655, 0.1596, 0.9872, -0.002023, -0.5122, 0.7583, 0.4032, -0.3938, 0.5356, 0.747, -0.7671, 0.5355, 0.3532, -0.8924, 0.4276, 0.1439, -0.8924, 0.4276, 0.1439, -0.7671, 0.5355, 0.3532, -0.696, 0.6713, -0.2547, -0.891, 0.454, -0.01019, -0.8834, 0.4685, -0.008598, -0.8808, 0.4668, 0.07946, -0.8808, 0.4668, 0.07946, -0.8834, 0.4685, -0.008598, -0.9075, 0.4126, -0.0787, -0.7203, 0.5463, -0.4275, -0.6249, 0.39, -0.6763, -0.7109, 0.4614, -0.5308, -0.7109, 0.4614, -0.5308, -0.6249, 0.39, -0.6763, -0.891, 0.454, -0.01019, -0.2132, 0.2013, 0.956, -0.1778, 0.02102, -0.9838, -0.3638, 0.1464, 0.9199, -0.3638, 0.1464, 0.9199, -0.1778, 0.02102, -0.9838, -0.4823, 0.1141, 0.8685, 0.2291, -0.2504, 0.9406, -0.653, 0.7229, 0.2258, -0.3638, 0.1464, 0.9199, -0.3638, 0.1464, 0.9199, -0.653, 0.7229, 0.2258, -0.2132, 0.2013, 0.956, 0.8842, -0.1903, 0.4267, 0.9545, 0.01747, 0.2976, 0.8976, -0.287, 0.3346, 0.134, -0.2264, 0.9648, 0.9877, -0.0205, 0.1552, 0.8842, -0.1903, 0.4267, 0.8842, -0.1903, 0.4267, 0.9877, -0.0205, 0.1552, 0.9545, 0.01747, 0.2976, 0.9682, 0.101, -0.2287, -0.5608, 0.5663, -0.604, 0.9979, 0.06277, -0.01556, 0.9979, 0.06277, -0.01556, -0.5608, 0.5663, -0.604, 0.2416, 0.7725, -0.5873, 0.8526, 0.2531, -0.4573, 0.778, 0.2845, -0.5602, 0.9979, 0.06277, -0.01556, 0.9979, 0.06277, -0.01556, 0.778, 0.2845, -0.5602, 0.9682, 0.101, -0.2287, 0.4974, -0.8672, -0.02162, 0.559, -0.8072, -0.1893, 0.6935, -0.6338, -0.3425, 0.6935, -0.6338, -0.3425, 0.559, -0.8072, -0.1893, 0.5552, -0.8204, -0.1368, 0.9562, -0.2925, 0.004907, 0.7304, -0.4932, 0.4725, 0.6935, -0.6338, -0.3425, 0.6935, -0.6338, -0.3425, 0.7304, -0.4932, 0.4725, 0.4974, -0.8672, -0.02162, 0.6368, -0.771, 0.003701, 0.7116, -0.5893, 0.3825, 0.6801, -0.7322, -0.03677, 0.6801, -0.7322, -0.03677, 0.7116, -0.5893, 0.3825, 0.4246, -0.7765, 0.4656, 0.527, -0.8498, -0.01353, 0.5985, -0.6232, -0.5034, 0.6801, -0.7322, -0.03677, 0.6801, -0.7322, -0.03677, 0.5985, -0.6232, -0.5034, 0.6368, -0.771, 0.003701, -0.7226, 0.5718, 0.3884, -0.6519, 0.6676, 0.3596, -0.9, 0.4309, 0.06616, -0.9, 0.4309, 0.06616, -0.6519, 0.6676, 0.3596, -0.5122, 0.7583, 0.4032, -0.3938, 0.5356, 0.747, -0.7985, 0.6012, 0.02943, -0.9, 0.4309, 0.06616, -0.9, 0.4309, 0.06616, -0.7985, 0.6012, 0.02943, -0.7226, 0.5718, 0.3884, -0.8731, 0.4627, -0.1538, -0.8686, 0.495, -0.02304, -0.7143, 0.6155, 0.333, -0.7143, 0.6155, 0.333, -0.8686, 0.495, -0.02304, -0.9075, 0.4126, -0.0787, -0.7203, 0.5463, -0.4275, -0.7834, 0.607, 0.1333, -0.7143, 0.6155, 0.333, -0.7143, 0.6155, 0.333, -0.7834, 0.607, 0.1333, -0.8731, 0.4627, -0.1538, -0.1269, 0.02541, -0.9916, 0.002615, -0.01164, -0.9999, 0.04512, -0.08625, -0.9953, 0.01346, 0.02395, -0.9996, 0.002615, -0.01164, -0.9999, 0.08127, -0.007988, -0.9967, -0.2132, 0.2013, 0.956, 0.833, -0.2383, 0.4994, -0.07183, 0.1205, 0.9901, -0.07183, 0.1205, 0.9901, 0.833, -0.2383, 0.4994, 0.8767, -0.4806, 0.01888, 0.986, -0.1565, 0.05789, -0.1309, 0.009089, 0.9913, -0.07183, 0.1205, 0.9901, -0.07183, 0.1205, 0.9901, -0.1309, 0.009089, 0.9913, -0.2132, 0.2013, 0.956, -0.2132, 0.2013, 0.956, 0.3576, -0.3674, 0.8586, 0.6324, -0.3613, -0.6853, 0.6324, -0.3613, -0.6853, 0.3576, -0.3674, 0.8586, 0.2291, -0.2504, 0.9406, 0.8767, -0.4806, 0.01888, 0.4506, -0.4963, 0.742, 0.6324, -0.3613, -0.6853, 0.6324, -0.3613, -0.6853, 0.4506, -0.4963, 0.742, -0.2132, 0.2013, 0.956, 0.8976, -0.287, 0.3346, 0.9811, 0.1357, -0.1381, 0.8332, -0.3127, 0.456, 0.8332, -0.3127, 0.456, 0.9811, 0.1357, -0.1381, 0.9545, 0.01747, 0.2976, 0.9545, 0.01747, 0.2976, 0.7659, -0.08487, 0.6373, 0.4572, -0.1345, 0.8791, 0.4572, -0.1345, 0.8791, 0.7659, -0.08487, 0.6373, 0.134, -0.2264, 0.9648, 0.1231, -0.2717, 0.9545, 0.7647, -0.5281, 0.3693, 0.4572, -0.1345, 0.8791, 0.4572, -0.1345, 0.8791, 0.7647, -0.5281, 0.3693, 0.9545, 0.01747, 0.2976, 0.9682, 0.101, -0.2287, 0.9734, 0.1651, 0.1587, 0.9897, 0.09835, -0.1036, -0.4351, -0.7212, 0.539, 0.9871, 0.1358, -0.08455, 0.5644, -0.6042, 0.5625, 0.9897, 0.09835, -0.1036, 0.961, -0.2739, 0.03764, -0.435, -0.7213, 0.539, -0.4351, -0.7212, 0.539, -0.4351, -0.7212, 0.539, -0.4351, -0.7212, 0.539, 0.9897, 0.09835, -0.1036, 0.5644, -0.6042, 0.5625, 0.9682, 0.101, -0.2287, 0.9682, 0.101, -0.2287, 0.7505, 0.1884, -0.6334, 0.9943, 0.005193, -0.1069, 0.9943, 0.005193, -0.1069, 0.7505, 0.1884, -0.6334, 0.8526, 0.2531, -0.4573, 0.9986, 0.05242, 0.00898, 0.9777, -0.09844, -0.1856, 0.9943, 0.005193, -0.1069, 0.9943, 0.005193, -0.1069, 0.9777, -0.09844, -0.1856, 0.9682, 0.101, -0.2287, 0.4974, -0.8672, -0.02162, 0.3285, -0.9146, -0.2357, 0.5204, -0.8528, 0.04306, 0.5204, -0.8528, 0.04306, 0.3635, -0.9312, 0.02734, 0.4974, -0.8672, -0.02162, 0.4974, -0.8672, -0.02162, 0.8433, -0.4745, 0.2525, 0.4872, -0.6323, 0.6024, 0.4872, -0.6323, 0.6024, 0.8433, -0.4745, 0.2525, 0.9562, -0.2925, 0.004907, 0.4819, -0.8671, -0.1264, 0.374, -0.8083, -0.4547, 0.4872, -0.6323, 0.6024, 0.4872, -0.6323, 0.6024, 0.374, -0.8083, -0.4547, 0.4974, -0.8672, -0.02162, 0.6368, -0.771, 0.003701, 0.2928, -0.9548, 0.05022, 0.6777, -0.709, 0.1951, 0.6777, -0.709, 0.1951, 0.2928, -0.9548, 0.05022, 0.3841, -0.9004, 0.2042, 0.4246, -0.7765, 0.4656, 0.3062, -0.8269, 0.4717, 0.6777, -0.709, 0.1951, 0.6777, -0.709, 0.1951, 0.3062, -0.8269, 0.4717, 0.6368, -0.771, 0.003701, 0.6368, -0.771, 0.003701, 0.3703, -0.8182, 0.4397, 0.517, -0.8126, 0.2692, 0.517, -0.8126, 0.2692, 0.3703, -0.8182, 0.4397, 0.527, -0.8498, -0.01353, 0.3841, -0.9004, 0.2042, 0.5124, -0.7554, 0.4084, 0.517, -0.8126, 0.2692, 0.517, -0.8126, 0.2692, 0.5124, -0.7554, 0.4084, 0.6368, -0.771, 0.003701, -0.7226, 0.5718, 0.3884, -0.8755, 0.4798, -0.0579, -0.7219, 0.6896, 0.05655, -0.7219, 0.6896, 0.05655, -0.8755, 0.4798, -0.0579, -0.696, 0.6713, -0.2547, -0.5122, 0.7583, 0.4032, -0.7783, 0.6072, 0.1596, -0.7219, 0.6896, 0.05655, -0.7219, 0.6896, 0.05655, -0.7783, 0.6072, 0.1596, -0.7226, 0.5718, 0.3884, -0.7226, 0.5718, 0.3884, -0.7262, 0.6378, 0.2566, -0.8924, 0.4276, 0.1439, -0.8924, 0.4276, 0.1439, -0.7262, 0.6378, 0.2566, -0.3938, 0.5356, 0.747, -0.696, 0.6713, -0.2547, -0.8061, 0.2996, 0.5103, -0.8924, 0.4276, 0.1439, -0.8924, 0.4276, 0.1439, -0.8061, 0.2996, 0.5103, -0.7226, 0.5718, 0.3884, -0.8731, 0.4627, -0.1538, -0.9191, 0.299, 0.2566, -0.8808, 0.4668, 0.07946, -0.8808, 0.4668, 0.07946, -0.9191, 0.299, 0.2566, -0.891, 0.454, -0.01019, -0.9075, 0.4126, -0.0787, -0.9271, 0.2271, -0.2982, -0.8808, 0.4668, 0.07946, -0.8808, 0.4668, 0.07946, -0.9271, 0.2271, -0.2982, -0.8731, 0.4627, -0.1538, -0.8731, 0.4627, -0.1538, -0.7769, 0.4641, -0.4255, -0.7109, 0.4614, -0.5308, -0.7109, 0.4614, -0.5308, -0.7769, 0.4641, -0.4255, -0.7203, 0.5463, -0.4275, -0.891, 0.454, -0.01019, -0.7765, 0.5129, -0.3661, -0.7109, 0.4614, -0.5308, -0.7109, 0.4614, -0.5308, -0.7765, 0.5129, -0.3661, -0.8731, 0.4627, -0.1538, 0.9897, 0.09835, -0.1036, 0.9734, 0.1651, 0.1587, 0.9986, 0.05242, 0.00898, -0.7007, 0.3293, 0.633, -0.6268, 0.3757, 0.6827, -0.6124, 0.3923, 0.6864, -0.6567, 0.3546, 0.6656, -0.7229, 0.3174, 0.6138, -0.7412, 0.3201, 0.5901, -0.7201, 0.3288, 0.6111, -0.7014, 0.3415, 0.6257, -0.6894, 0.3464, 0.6362, -0.6825, 0.3474, 0.643, -0.6928, 0.3353, 0.6384, -0.7292, 0.3468, 0.5899, -0.8309, 0.06379, 0.5527, -0.7506, 0.342, 0.5654, -0.7243, 0.3296, 0.6056, -0.6799, 0.3588, 0.6395, -0.6699, 0.362, 0.6483, -0.7079, 0.3261, 0.6265, -0.7143, 0.3256, 0.6196, -0.7475, 0.317, 0.5837, -0.7864, 0.314, 0.5319, -0.7662, 0.3058, 0.5652, -0.669, 0.3454, 0.6581, -0.5474, 0.4866, 0.6809, -0.662, 0.5042, 0.5546, -0.5904, 0.4041, 0.6986, -0.7189, 0.3479, 0.6018, -0.7659, 0.313, 0.5616, -0.7761, 0.2989, 0.5554, -0.7516, 0.2953, 0.5898, -0.6886, 0.3303, 0.6455, -0.6439, 0.3695, 0.67, -0.6733, 0.3511, 0.6507, -0.7472, 0.3241, 0.5802, -0.7726, 0.3133, 0.5522, -0.7249, 0.316, 0.6121, -0.6534, 0.3537, 0.6693, -0.6415, 0.3709, 0.6715, -0.7021, 0.3397, 0.6258, -0.7511, 0.3179, 0.5785, 0.8557, 0.4143, 0.3099, 0.8976, -0.287, 0.3346, 0.7628, -0.5316, 0.3681, 0.1231, -0.2717, 0.9545, 0.8516, 0.4644, 0.2431, 0.5098, -0.01963, -0.8601, 0.5098, -0.01963, -0.8601, -0.6689, 0.421, -0.6126, -0.5152, 0.192, -0.8353, -0.4264, -0.06326, -0.9023, 0.5098, -0.01963, -0.8601, 0.5098, -0.01963, -0.8601, 0.5098, -0.01963, -0.8601, 0.9286, -0.337, 0.1552, 0.9721, -0.0827, 0.2196, 0.9933, -0.1134, 0.02085, 0.9721, -0.0827, 0.2196, 0.9286, -0.337, 0.1552, 0.996, -0.07592, 0.04777, 0.9782, -0.03373, -0.2049, 0.9705, -0.006422, -0.241, 0.9847, 0.0908, -0.1486, 0.979, 0.01933, -0.2031, 0.9795, 0.02109, -0.2004, -0.5695, -0.822, 0.01029, 0.4246, -0.7765, 0.4656, 0.2036, -0.9336, 0.2947, 0.3841, -0.9004, 0.2042, -0.571, -0.8197, 0.04404, 0.3006, -0.5127, 0.8043, 0.1353, -0.2082, 0.9687, 0.5639, -0.3312, 0.7565, 0.5639, -0.3312, 0.7565, 0.5639, -0.3312, 0.7565, 0.2988, -0.3874, 0.8722, -0.8834, 0.4685, -0.008598, -0.891, 0.454, -0.01019, -0.8271, -0.5579, -0.06835, -0.934, 0.3169, 0.1648, -0.8786, -0.4775, -0.007301, -0.9075, 0.4126, -0.0787, -0.8034, 0.5074, -0.3115, -0.7405, 0.1554, -0.6538, -0.5354, 0.4087, -0.7391, -0.7405, 0.1554, -0.6538, -0.8034, 0.5074, -0.3115, -0.5496, 0.3173, -0.7728, 0.9734, 0.1651, 0.1587, 0.9682, 0.101, -0.2287, 0.9986, 0.05242, 0.00898, 0.6276, -0.7733, 0.09049, 0.6176, -0.7799, 0.102, 0.6501, -0.7559, 0.07732, 0.8546, -0.5193, -0.003366, 0.5204, -0.8528, 0.04306, 0.6276, -0.7733, 0.09049, 0.5204, -0.8528, 0.04306, 0.3285, -0.9146, -0.2357, 0.4819, -0.8671, -0.1264, 0.6176, -0.7799, 0.102, 0.3635, -0.9312, 0.02734, 0.5204, -0.8528, 0.04306, 0.5552, -0.8204, -0.1368, -0.934, 0.3169, 0.1648, -0.8271, -0.5579, -0.06835, -0.6699, -0.7424, -0.007383, -0.4351, -0.7212, 0.539, -0.4351, -0.7212, 0.539, -0.4351, -0.7212, 0.539, -0.4351, -0.7212, 0.539, -0.435, -0.7213, 0.539, 0.08628, 0.7113, -0.6976, 0.9871, 0.1358, -0.08455, -0.9997, -0.02344, 0.005372, -0.9867, 0.1293, -0.0988, -0.05667, -0.9544, 0.2931, -0.9753, -0.01391, -0.2205, -0.9999, 0.01161, 0.01186, -0.9998, -0.0222, 0.0018, -0.8306, -0.5489, 0.09383, -0.3307, 0.8473, -0.4155, -0.9496, -0.07868, -0.3033, -0.9355, 0.1787, 0.3049, 0.1268, 0.9087, 0.3976])] * 3)])

# ---- objects
ob_rock = bpy.data.objects.new('Rock', me_scene)

# ---- transforms, parenting, visibility, modifiers, constraints
ob_rock.location = (0.0, 0.0, 0.0)
ob_rock.scale = (0.1, 0.1, 0.1)
ob_rock.color = (0.8, 0.8, 0.8, 1.0)

# ---- collection membership
col_collection.objects.link(ob_rock)

# ---- scene / render settings (as saved in the file)
scene.frame_start = 1; scene.frame_end = 250; scene.frame_set(1)
scene.render.engine = 'BLENDER_EEVEE_NEXT'
scene.render.fps = 25
scene.cycles.sampling_pattern = 'TABULATED_SOBOL'
scene.cycles.use_light_tree = False
scene.view_settings.view_transform = 'Filmic'
bpy.context.view_layer.update()

# ---- added for rendering (the .blend has no active camera and no usable light): camera, sun
cam_auto = bpy.data.cameras.new('AutoCamera')
cam_auto.lens = 50.0
cam_auto.sensor_width = 36.0
cam_auto.clip_end = 1000.0
ob_auto_camera = bpy.data.objects.new('AutoCamera', cam_auto)
scene.collection.objects.link(ob_auto_camera)
ob_auto_camera.location = (48.8663, -60.7594, 38.8262)
ob_auto_camera.rotation_euler = (1.09748, -7.21219e-08, 0.694738)
scene.camera = ob_auto_camera
light_auto_sun = bpy.data.lights.new('AutoSun', 'SUN')
light_auto_sun.energy = 3.0
light_auto_sun.angle = 0.0523599
ob_auto_sun = bpy.data.objects.new('AutoSun', light_auto_sun)
scene.collection.objects.link(ob_auto_sun)
ob_auto_sun.rotation_euler = (0.872665, 0.174533, 0.523599)
bpy.context.view_layer.update()
